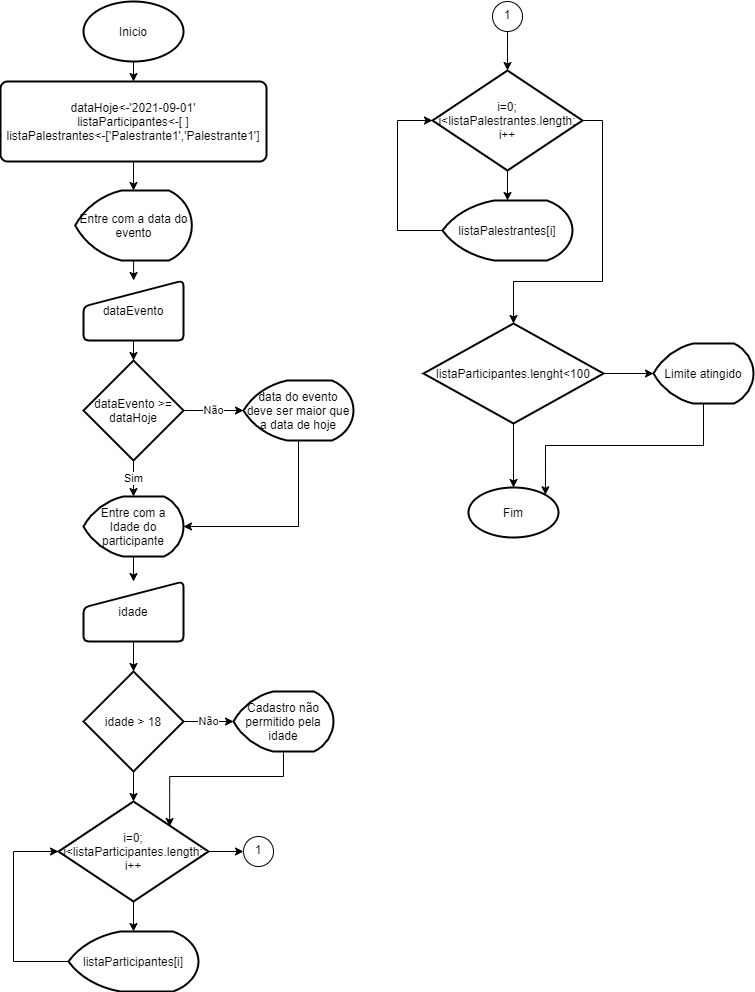

The diagram above was exported from draw.io. Its source (the exported page's mxGraphModel, read from the mxfile embedded in the PNG):
<mxGraphModel dx="1724" dy="900" grid="1" gridSize="10" guides="1" tooltips="1" connect="1" arrows="1" fold="1" page="1" pageScale="1" pageWidth="827" pageHeight="1169" math="0" shadow="0">
  <root>
    <mxCell id="WIyWlLk6GJQsqaUBKTNV-0" />
    <mxCell id="WIyWlLk6GJQsqaUBKTNV-1" parent="WIyWlLk6GJQsqaUBKTNV-0" />
    <mxCell id="AcDoSlhXhBolRw1GiojN-3" value="" style="edgeStyle=orthogonalEdgeStyle;rounded=0;orthogonalLoop=1;jettySize=auto;html=1;entryX=0.5;entryY=0;entryDx=0;entryDy=0;" edge="1" parent="WIyWlLk6GJQsqaUBKTNV-1" source="AcDoSlhXhBolRw1GiojN-0" target="AcDoSlhXhBolRw1GiojN-6">
      <mxGeometry relative="1" as="geometry" />
    </mxCell>
    <mxCell id="AcDoSlhXhBolRw1GiojN-0" value="Inicio" style="strokeWidth=2;html=1;shape=mxgraph.flowchart.start_1;whiteSpace=wrap;" vertex="1" parent="WIyWlLk6GJQsqaUBKTNV-1">
      <mxGeometry x="100" y="30" width="100" height="60" as="geometry" />
    </mxCell>
    <mxCell id="AcDoSlhXhBolRw1GiojN-4" value="" style="edgeStyle=orthogonalEdgeStyle;rounded=0;orthogonalLoop=1;jettySize=auto;html=1;" edge="1" parent="WIyWlLk6GJQsqaUBKTNV-1" source="AcDoSlhXhBolRw1GiojN-1" target="AcDoSlhXhBolRw1GiojN-2">
      <mxGeometry relative="1" as="geometry" />
    </mxCell>
    <mxCell id="AcDoSlhXhBolRw1GiojN-1" value="Entre com a data do evento" style="strokeWidth=2;html=1;shape=mxgraph.flowchart.display;whiteSpace=wrap;" vertex="1" parent="WIyWlLk6GJQsqaUBKTNV-1">
      <mxGeometry x="91.67" y="219" width="116.67" height="70" as="geometry" />
    </mxCell>
    <mxCell id="AcDoSlhXhBolRw1GiojN-8" value="" style="edgeStyle=orthogonalEdgeStyle;rounded=0;orthogonalLoop=1;jettySize=auto;html=1;" edge="1" parent="WIyWlLk6GJQsqaUBKTNV-1" source="AcDoSlhXhBolRw1GiojN-2" target="AcDoSlhXhBolRw1GiojN-5">
      <mxGeometry relative="1" as="geometry" />
    </mxCell>
    <mxCell id="AcDoSlhXhBolRw1GiojN-2" value="dataEvento" style="html=1;strokeWidth=2;shape=manualInput;whiteSpace=wrap;rounded=1;size=26;arcSize=11;" vertex="1" parent="WIyWlLk6GJQsqaUBKTNV-1">
      <mxGeometry x="100" y="309" width="100" height="60" as="geometry" />
    </mxCell>
    <mxCell id="AcDoSlhXhBolRw1GiojN-10" value="Não" style="edgeStyle=orthogonalEdgeStyle;rounded=0;orthogonalLoop=1;jettySize=auto;html=1;entryX=0;entryY=0.5;entryDx=0;entryDy=0;entryPerimeter=0;" edge="1" parent="WIyWlLk6GJQsqaUBKTNV-1" source="AcDoSlhXhBolRw1GiojN-5" target="AcDoSlhXhBolRw1GiojN-11">
      <mxGeometry relative="1" as="geometry">
        <mxPoint x="230" y="439" as="targetPoint" />
      </mxGeometry>
    </mxCell>
    <mxCell id="AcDoSlhXhBolRw1GiojN-15" value="Sim" style="edgeStyle=orthogonalEdgeStyle;rounded=0;orthogonalLoop=1;jettySize=auto;html=1;" edge="1" parent="WIyWlLk6GJQsqaUBKTNV-1" source="AcDoSlhXhBolRw1GiojN-5" target="AcDoSlhXhBolRw1GiojN-13">
      <mxGeometry relative="1" as="geometry" />
    </mxCell>
    <mxCell id="AcDoSlhXhBolRw1GiojN-5" value="dataEvento &amp;gt;= dataHoje" style="strokeWidth=2;html=1;shape=mxgraph.flowchart.decision;whiteSpace=wrap;" vertex="1" parent="WIyWlLk6GJQsqaUBKTNV-1">
      <mxGeometry x="100.01" y="389" width="100" height="100" as="geometry" />
    </mxCell>
    <mxCell id="AcDoSlhXhBolRw1GiojN-7" style="edgeStyle=orthogonalEdgeStyle;rounded=0;orthogonalLoop=1;jettySize=auto;html=1;entryX=0.5;entryY=0;entryDx=0;entryDy=0;entryPerimeter=0;" edge="1" parent="WIyWlLk6GJQsqaUBKTNV-1" source="AcDoSlhXhBolRw1GiojN-6" target="AcDoSlhXhBolRw1GiojN-1">
      <mxGeometry relative="1" as="geometry" />
    </mxCell>
    <mxCell id="AcDoSlhXhBolRw1GiojN-6" value="dataHoje&amp;lt;-'2021-09-01'&lt;br&gt;listaParticipantes&amp;lt;-[ ]&lt;br&gt;listaPalestrantes&amp;lt;-['Palestrante1','Palestrante1']" style="rounded=1;whiteSpace=wrap;html=1;absoluteArcSize=1;arcSize=14;strokeWidth=2;" vertex="1" parent="WIyWlLk6GJQsqaUBKTNV-1">
      <mxGeometry x="17.01" y="110" width="266" height="80" as="geometry" />
    </mxCell>
    <mxCell id="AcDoSlhXhBolRw1GiojN-50" style="edgeStyle=orthogonalEdgeStyle;rounded=0;orthogonalLoop=1;jettySize=auto;html=1;entryX=1;entryY=0.5;entryDx=0;entryDy=0;entryPerimeter=0;fontSize=12;exitX=0.5;exitY=1;exitDx=0;exitDy=0;exitPerimeter=0;" edge="1" parent="WIyWlLk6GJQsqaUBKTNV-1" source="AcDoSlhXhBolRw1GiojN-11" target="AcDoSlhXhBolRw1GiojN-13">
      <mxGeometry relative="1" as="geometry" />
    </mxCell>
    <mxCell id="AcDoSlhXhBolRw1GiojN-11" value="data do evento deve ser maior que a data de hoje" style="strokeWidth=2;html=1;shape=mxgraph.flowchart.display;whiteSpace=wrap;" vertex="1" parent="WIyWlLk6GJQsqaUBKTNV-1">
      <mxGeometry x="260" y="409" width="110" height="60" as="geometry" />
    </mxCell>
    <mxCell id="AcDoSlhXhBolRw1GiojN-17" value="" style="edgeStyle=orthogonalEdgeStyle;rounded=0;orthogonalLoop=1;jettySize=auto;html=1;" edge="1" parent="WIyWlLk6GJQsqaUBKTNV-1" source="AcDoSlhXhBolRw1GiojN-13" target="AcDoSlhXhBolRw1GiojN-16">
      <mxGeometry relative="1" as="geometry" />
    </mxCell>
    <mxCell id="AcDoSlhXhBolRw1GiojN-13" value="Entre com a Idade do participante" style="strokeWidth=2;html=1;shape=mxgraph.flowchart.display;whiteSpace=wrap;" vertex="1" parent="WIyWlLk6GJQsqaUBKTNV-1">
      <mxGeometry x="100" y="525" width="100" height="60" as="geometry" />
    </mxCell>
    <mxCell id="AcDoSlhXhBolRw1GiojN-19" value="" style="edgeStyle=orthogonalEdgeStyle;rounded=0;orthogonalLoop=1;jettySize=auto;html=1;" edge="1" parent="WIyWlLk6GJQsqaUBKTNV-1" source="AcDoSlhXhBolRw1GiojN-16" target="AcDoSlhXhBolRw1GiojN-18">
      <mxGeometry relative="1" as="geometry" />
    </mxCell>
    <mxCell id="AcDoSlhXhBolRw1GiojN-16" value="idade" style="html=1;strokeWidth=2;shape=manualInput;whiteSpace=wrap;rounded=1;size=26;arcSize=11;" vertex="1" parent="WIyWlLk6GJQsqaUBKTNV-1">
      <mxGeometry x="100" y="610" width="100" height="60" as="geometry" />
    </mxCell>
    <mxCell id="AcDoSlhXhBolRw1GiojN-21" value="Não" style="edgeStyle=orthogonalEdgeStyle;rounded=0;orthogonalLoop=1;jettySize=auto;html=1;" edge="1" parent="WIyWlLk6GJQsqaUBKTNV-1" source="AcDoSlhXhBolRw1GiojN-18" target="AcDoSlhXhBolRw1GiojN-20">
      <mxGeometry relative="1" as="geometry" />
    </mxCell>
    <mxCell id="AcDoSlhXhBolRw1GiojN-23" value="" style="edgeStyle=orthogonalEdgeStyle;rounded=0;orthogonalLoop=1;jettySize=auto;html=1;" edge="1" parent="WIyWlLk6GJQsqaUBKTNV-1" source="AcDoSlhXhBolRw1GiojN-18" target="AcDoSlhXhBolRw1GiojN-22">
      <mxGeometry relative="1" as="geometry" />
    </mxCell>
    <mxCell id="AcDoSlhXhBolRw1GiojN-18" value="idade &amp;gt; 18" style="strokeWidth=2;html=1;shape=mxgraph.flowchart.decision;whiteSpace=wrap;" vertex="1" parent="WIyWlLk6GJQsqaUBKTNV-1">
      <mxGeometry x="100" y="700" width="100" height="100" as="geometry" />
    </mxCell>
    <mxCell id="AcDoSlhXhBolRw1GiojN-51" style="edgeStyle=orthogonalEdgeStyle;rounded=0;orthogonalLoop=1;jettySize=auto;html=1;entryX=0.741;entryY=0.25;entryDx=0;entryDy=0;entryPerimeter=0;fontSize=12;exitX=0.5;exitY=1;exitDx=0;exitDy=0;exitPerimeter=0;" edge="1" parent="WIyWlLk6GJQsqaUBKTNV-1" source="AcDoSlhXhBolRw1GiojN-20" target="AcDoSlhXhBolRw1GiojN-22">
      <mxGeometry relative="1" as="geometry" />
    </mxCell>
    <mxCell id="AcDoSlhXhBolRw1GiojN-20" value="Cadastro não permitido pela idade" style="strokeWidth=2;html=1;shape=mxgraph.flowchart.display;whiteSpace=wrap;" vertex="1" parent="WIyWlLk6GJQsqaUBKTNV-1">
      <mxGeometry x="250" y="720" width="100" height="60" as="geometry" />
    </mxCell>
    <mxCell id="AcDoSlhXhBolRw1GiojN-25" value="" style="edgeStyle=orthogonalEdgeStyle;rounded=0;orthogonalLoop=1;jettySize=auto;html=1;" edge="1" parent="WIyWlLk6GJQsqaUBKTNV-1" source="AcDoSlhXhBolRw1GiojN-22" target="AcDoSlhXhBolRw1GiojN-24">
      <mxGeometry relative="1" as="geometry" />
    </mxCell>
    <mxCell id="AcDoSlhXhBolRw1GiojN-52" value="" style="edgeStyle=orthogonalEdgeStyle;rounded=0;orthogonalLoop=1;jettySize=auto;html=1;fontSize=12;" edge="1" parent="WIyWlLk6GJQsqaUBKTNV-1" source="AcDoSlhXhBolRw1GiojN-22" target="AcDoSlhXhBolRw1GiojN-37">
      <mxGeometry relative="1" as="geometry" />
    </mxCell>
    <mxCell id="AcDoSlhXhBolRw1GiojN-22" value="i=0; i&amp;lt;listaParticipantes.length; i++" style="strokeWidth=2;html=1;shape=mxgraph.flowchart.decision;whiteSpace=wrap;" vertex="1" parent="WIyWlLk6GJQsqaUBKTNV-1">
      <mxGeometry x="75" y="830" width="150" height="100" as="geometry" />
    </mxCell>
    <mxCell id="AcDoSlhXhBolRw1GiojN-26" style="edgeStyle=orthogonalEdgeStyle;rounded=0;orthogonalLoop=1;jettySize=auto;html=1;entryX=0;entryY=0.5;entryDx=0;entryDy=0;entryPerimeter=0;exitX=0;exitY=0.5;exitDx=0;exitDy=0;exitPerimeter=0;" edge="1" parent="WIyWlLk6GJQsqaUBKTNV-1" source="AcDoSlhXhBolRw1GiojN-24" target="AcDoSlhXhBolRw1GiojN-22">
      <mxGeometry relative="1" as="geometry">
        <mxPoint x="20" y="830" as="targetPoint" />
        <Array as="points">
          <mxPoint x="30" y="990" />
          <mxPoint x="30" y="880" />
        </Array>
      </mxGeometry>
    </mxCell>
    <mxCell id="AcDoSlhXhBolRw1GiojN-24" value="listaParticipantes[i]" style="strokeWidth=2;html=1;shape=mxgraph.flowchart.display;whiteSpace=wrap;" vertex="1" parent="WIyWlLk6GJQsqaUBKTNV-1">
      <mxGeometry x="85.01" y="960" width="130" height="60" as="geometry" />
    </mxCell>
    <mxCell id="AcDoSlhXhBolRw1GiojN-30" value="" style="edgeStyle=orthogonalEdgeStyle;rounded=0;orthogonalLoop=1;jettySize=auto;html=1;" edge="1" parent="WIyWlLk6GJQsqaUBKTNV-1" source="AcDoSlhXhBolRw1GiojN-27" target="AcDoSlhXhBolRw1GiojN-29">
      <mxGeometry relative="1" as="geometry" />
    </mxCell>
    <mxCell id="AcDoSlhXhBolRw1GiojN-54" style="edgeStyle=orthogonalEdgeStyle;rounded=0;orthogonalLoop=1;jettySize=auto;html=1;entryX=0.5;entryY=0;entryDx=0;entryDy=0;entryPerimeter=0;fontSize=12;exitX=1;exitY=0.5;exitDx=0;exitDy=0;exitPerimeter=0;" edge="1" parent="WIyWlLk6GJQsqaUBKTNV-1" source="AcDoSlhXhBolRw1GiojN-27" target="AcDoSlhXhBolRw1GiojN-32">
      <mxGeometry relative="1" as="geometry">
        <Array as="points">
          <mxPoint x="619" y="149" />
          <mxPoint x="619" y="310" />
          <mxPoint x="530" y="310" />
        </Array>
      </mxGeometry>
    </mxCell>
    <mxCell id="AcDoSlhXhBolRw1GiojN-27" value="&lt;span&gt;i=0; i&amp;lt;listaPalestrantes.length; i++&lt;/span&gt;" style="strokeWidth=2;html=1;shape=mxgraph.flowchart.decision;whiteSpace=wrap;" vertex="1" parent="WIyWlLk6GJQsqaUBKTNV-1">
      <mxGeometry x="449" y="99" width="150" height="100" as="geometry" />
    </mxCell>
    <mxCell id="AcDoSlhXhBolRw1GiojN-31" style="edgeStyle=orthogonalEdgeStyle;rounded=0;orthogonalLoop=1;jettySize=auto;html=1;entryX=0;entryY=0.5;entryDx=0;entryDy=0;entryPerimeter=0;exitX=0;exitY=0.5;exitDx=0;exitDy=0;exitPerimeter=0;" edge="1" parent="WIyWlLk6GJQsqaUBKTNV-1" source="AcDoSlhXhBolRw1GiojN-29" target="AcDoSlhXhBolRw1GiojN-27">
      <mxGeometry relative="1" as="geometry">
        <Array as="points">
          <mxPoint x="414" y="259" />
          <mxPoint x="414" y="149" />
        </Array>
      </mxGeometry>
    </mxCell>
    <mxCell id="AcDoSlhXhBolRw1GiojN-29" value="listaPalestrantes[i]" style="strokeWidth=2;html=1;shape=mxgraph.flowchart.display;whiteSpace=wrap;" vertex="1" parent="WIyWlLk6GJQsqaUBKTNV-1">
      <mxGeometry x="459.01" y="229" width="130" height="60" as="geometry" />
    </mxCell>
    <mxCell id="AcDoSlhXhBolRw1GiojN-46" value="" style="edgeStyle=orthogonalEdgeStyle;rounded=0;orthogonalLoop=1;jettySize=auto;html=1;fontSize=12;" edge="1" parent="WIyWlLk6GJQsqaUBKTNV-1" source="AcDoSlhXhBolRw1GiojN-32" target="AcDoSlhXhBolRw1GiojN-45">
      <mxGeometry relative="1" as="geometry" />
    </mxCell>
    <mxCell id="AcDoSlhXhBolRw1GiojN-49" value="" style="edgeStyle=orthogonalEdgeStyle;rounded=0;orthogonalLoop=1;jettySize=auto;html=1;fontSize=12;" edge="1" parent="WIyWlLk6GJQsqaUBKTNV-1" source="AcDoSlhXhBolRw1GiojN-32" target="AcDoSlhXhBolRw1GiojN-47">
      <mxGeometry relative="1" as="geometry">
        <mxPoint x="550.0000000000002" y="364" as="targetPoint" />
      </mxGeometry>
    </mxCell>
    <mxCell id="AcDoSlhXhBolRw1GiojN-32" value="listaParticipantes.lenght&amp;lt;100" style="strokeWidth=2;html=1;shape=mxgraph.flowchart.decision;whiteSpace=wrap;" vertex="1" parent="WIyWlLk6GJQsqaUBKTNV-1">
      <mxGeometry x="440" y="352" width="180" height="100" as="geometry" />
    </mxCell>
    <mxCell id="AcDoSlhXhBolRw1GiojN-37" value="1" style="ellipse;whiteSpace=wrap;html=1;aspect=fixed;fontSize=12;verticalAlign=top;" vertex="1" parent="WIyWlLk6GJQsqaUBKTNV-1">
      <mxGeometry x="260" y="865" width="30" height="30" as="geometry" />
    </mxCell>
    <mxCell id="AcDoSlhXhBolRw1GiojN-53" value="" style="edgeStyle=orthogonalEdgeStyle;rounded=0;orthogonalLoop=1;jettySize=auto;html=1;fontSize=12;" edge="1" parent="WIyWlLk6GJQsqaUBKTNV-1" source="AcDoSlhXhBolRw1GiojN-39" target="AcDoSlhXhBolRw1GiojN-27">
      <mxGeometry relative="1" as="geometry" />
    </mxCell>
    <mxCell id="AcDoSlhXhBolRw1GiojN-39" value="1" style="ellipse;whiteSpace=wrap;html=1;aspect=fixed;fontSize=12;verticalAlign=top;" vertex="1" parent="WIyWlLk6GJQsqaUBKTNV-1">
      <mxGeometry x="509.01" y="30" width="30" height="30" as="geometry" />
    </mxCell>
    <mxCell id="AcDoSlhXhBolRw1GiojN-48" style="edgeStyle=orthogonalEdgeStyle;rounded=0;orthogonalLoop=1;jettySize=auto;html=1;entryX=0.855;entryY=0.145;entryDx=0;entryDy=0;entryPerimeter=0;fontSize=12;exitX=0.5;exitY=1;exitDx=0;exitDy=0;exitPerimeter=0;" edge="1" parent="WIyWlLk6GJQsqaUBKTNV-1" source="AcDoSlhXhBolRw1GiojN-45" target="AcDoSlhXhBolRw1GiojN-47">
      <mxGeometry relative="1" as="geometry">
        <mxPoint x="574.9999999999998" y="536" as="targetPoint" />
      </mxGeometry>
    </mxCell>
    <mxCell id="AcDoSlhXhBolRw1GiojN-45" value="Limite atingido" style="strokeWidth=2;html=1;shape=mxgraph.flowchart.display;whiteSpace=wrap;fontSize=12;verticalAlign=middle;" vertex="1" parent="WIyWlLk6GJQsqaUBKTNV-1">
      <mxGeometry x="670" y="372" width="100" height="60" as="geometry" />
    </mxCell>
    <mxCell id="AcDoSlhXhBolRw1GiojN-47" value="Fim" style="strokeWidth=2;html=1;shape=mxgraph.flowchart.start_2;whiteSpace=wrap;fontSize=12;verticalAlign=middle;" vertex="1" parent="WIyWlLk6GJQsqaUBKTNV-1">
      <mxGeometry x="485" y="516" width="90" height="50" as="geometry" />
    </mxCell>
  </root>
</mxGraphModel>